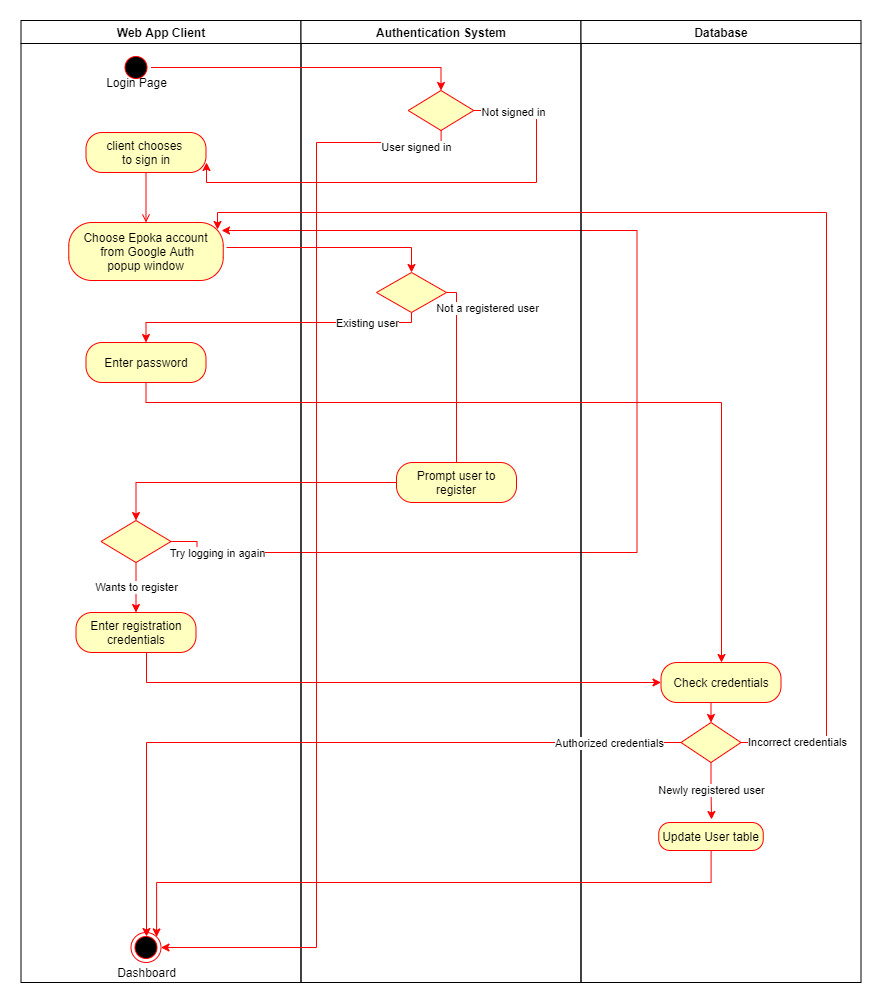

The diagram above was exported from draw.io. Its source (the exported page's mxGraphModel, read from the mxfile embedded in the PNG):
<mxGraphModel dx="1422" dy="762" grid="1" gridSize="10" guides="1" tooltips="1" connect="1" arrows="1" fold="1" page="1" pageScale="1" pageWidth="1169" pageHeight="826" background="#ffffff" math="0" shadow="0">
  <root>
    <mxCell id="0" />
    <mxCell id="1" parent="0" />
    <mxCell id="2" value="Web App Client" style="swimlane;whiteSpace=wrap" parent="1" vertex="1">
      <mxGeometry x="164.5" y="128" width="280" height="962" as="geometry" />
    </mxCell>
    <mxCell id="5" value="" style="ellipse;shape=startState;fillColor=#000000;strokeColor=#ff0000;" parent="2" vertex="1">
      <mxGeometry x="100" y="32" width="30" height="30" as="geometry" />
    </mxCell>
    <mxCell id="9" value="" style="endArrow=open;strokeColor=#FF0000;endFill=1;rounded=0;exitX=0.5;exitY=1;exitDx=0;exitDy=0;" parent="2" source="6TR3WafZhhpOzqqmNdHk-9" edge="1">
      <mxGeometry relative="1" as="geometry">
        <mxPoint x="125" y="160" as="sourcePoint" />
        <mxPoint x="125" y="202" as="targetPoint" />
      </mxGeometry>
    </mxCell>
    <mxCell id="Ca5JAdHNbqw5HzCTOsVQ-44" value="" style="ellipse;shape=endState;fillColor=#000000;strokeColor=#ff0000" parent="2" vertex="1">
      <mxGeometry x="110" y="912" width="30" height="30" as="geometry" />
    </mxCell>
    <mxCell id="Ca5JAdHNbqw5HzCTOsVQ-45" value="Dashboard" style="text;html=1;align=center;verticalAlign=middle;resizable=0;points=[];autosize=1;strokeColor=none;" parent="2" vertex="1">
      <mxGeometry x="90" y="942" width="70" height="20" as="geometry" />
    </mxCell>
    <mxCell id="6TR3WafZhhpOzqqmNdHk-9" value="&lt;span&gt;client chooses &lt;br&gt;to sign in&lt;/span&gt;" style="rounded=1;whiteSpace=wrap;html=1;arcSize=40;fontColor=#000000;fillColor=#ffffc0;strokeColor=#ff0000;" parent="2" vertex="1">
      <mxGeometry x="65" y="112" width="120" height="40" as="geometry" />
    </mxCell>
    <mxCell id="6TR3WafZhhpOzqqmNdHk-13" value="&lt;span&gt;Enter password&lt;/span&gt;" style="rounded=1;whiteSpace=wrap;html=1;arcSize=40;fontColor=#000000;fillColor=#ffffc0;strokeColor=#ff0000;" parent="2" vertex="1">
      <mxGeometry x="65" y="322" width="120" height="40" as="geometry" />
    </mxCell>
    <mxCell id="6TR3WafZhhpOzqqmNdHk-22" value="&lt;span&gt;Choose Epoka account&lt;/span&gt;&lt;br style=&quot;padding: 0px ; margin: 0px&quot;&gt;&lt;span&gt;&amp;nbsp;from&amp;nbsp;Google Auth&lt;/span&gt;&lt;br style=&quot;padding: 0px ; margin: 0px&quot;&gt;&lt;span&gt;popup window&lt;/span&gt;" style="rounded=1;whiteSpace=wrap;html=1;arcSize=40;fontColor=#000000;fillColor=#ffffc0;strokeColor=#ff0000;" parent="2" vertex="1">
      <mxGeometry x="47.75" y="202" width="154.5" height="58" as="geometry" />
    </mxCell>
    <mxCell id="NIm5_ih2nrlCkEbjm4N8-18" value="&lt;span&gt;Enter registration credentials&lt;/span&gt;" style="rounded=1;whiteSpace=wrap;html=1;arcSize=40;fontColor=#000000;fillColor=#ffffc0;strokeColor=#ff0000;" vertex="1" parent="2">
      <mxGeometry x="55" y="592" width="120" height="40" as="geometry" />
    </mxCell>
    <mxCell id="NIm5_ih2nrlCkEbjm4N8-22" value="Wants to register" style="edgeStyle=orthogonalEdgeStyle;rounded=0;orthogonalLoop=1;jettySize=auto;html=1;entryX=0.5;entryY=0;entryDx=0;entryDy=0;strokeColor=#FF0000;" edge="1" parent="2" source="NIm5_ih2nrlCkEbjm4N8-21" target="NIm5_ih2nrlCkEbjm4N8-18">
      <mxGeometry relative="1" as="geometry" />
    </mxCell>
    <mxCell id="NIm5_ih2nrlCkEbjm4N8-23" style="edgeStyle=orthogonalEdgeStyle;rounded=0;orthogonalLoop=1;jettySize=auto;html=1;entryX=0.989;entryY=0.138;entryDx=0;entryDy=0;entryPerimeter=0;strokeColor=#FF0000;exitX=1;exitY=0.5;exitDx=0;exitDy=0;" edge="1" parent="2" source="NIm5_ih2nrlCkEbjm4N8-21" target="6TR3WafZhhpOzqqmNdHk-22">
      <mxGeometry relative="1" as="geometry">
        <Array as="points">
          <mxPoint x="176" y="521" />
          <mxPoint x="176" y="532" />
          <mxPoint x="616" y="532" />
          <mxPoint x="616" y="210" />
        </Array>
      </mxGeometry>
    </mxCell>
    <mxCell id="NIm5_ih2nrlCkEbjm4N8-24" value="Try logging in again" style="edgeLabel;html=1;align=center;verticalAlign=middle;resizable=0;points=[];" vertex="1" connectable="0" parent="NIm5_ih2nrlCkEbjm4N8-23">
      <mxGeometry x="-0.907" relative="1" as="geometry">
        <mxPoint x="1" as="offset" />
      </mxGeometry>
    </mxCell>
    <mxCell id="NIm5_ih2nrlCkEbjm4N8-21" value="" style="rhombus;fillColor=#ffffc0;strokeColor=#ff0000;" vertex="1" parent="2">
      <mxGeometry x="80" y="500" width="70" height="42" as="geometry" />
    </mxCell>
    <mxCell id="3" value="Authentication System" style="swimlane;whiteSpace=wrap" parent="1" vertex="1">
      <mxGeometry x="444.5" y="128" width="280" height="962" as="geometry" />
    </mxCell>
    <mxCell id="Ca5JAdHNbqw5HzCTOsVQ-41" value="" style="rhombus;fillColor=#ffffc0;strokeColor=#ff0000;" parent="3" vertex="1">
      <mxGeometry x="107.25" y="70" width="65.5" height="40" as="geometry" />
    </mxCell>
    <mxCell id="Ca5JAdHNbqw5HzCTOsVQ-51" value="" style="rhombus;fillColor=#ffffc0;strokeColor=#ff0000;" parent="3" vertex="1">
      <mxGeometry x="75.5" y="252" width="70" height="40" as="geometry" />
    </mxCell>
    <mxCell id="6TR3WafZhhpOzqqmNdHk-15" value="&lt;span&gt;Prompt user to register&lt;/span&gt;" style="rounded=1;whiteSpace=wrap;html=1;arcSize=40;fontColor=#000000;fillColor=#ffffc0;strokeColor=#ff0000;" parent="3" vertex="1">
      <mxGeometry x="95.5" y="442" width="120" height="40" as="geometry" />
    </mxCell>
    <mxCell id="NIm5_ih2nrlCkEbjm4N8-25" value="" style="edgeStyle=orthogonalEdgeStyle;rounded=0;orthogonalLoop=1;jettySize=auto;html=1;strokeColor=#FF0000;endArrow=none;entryX=0.5;entryY=0;entryDx=0;entryDy=0;" edge="1" parent="3" source="Ca5JAdHNbqw5HzCTOsVQ-51" target="6TR3WafZhhpOzqqmNdHk-15">
      <mxGeometry relative="1" as="geometry">
        <mxPoint x="156.5" y="432" as="targetPoint" />
        <Array as="points">
          <mxPoint x="156" y="272" />
        </Array>
        <mxPoint x="590" y="400" as="sourcePoint" />
      </mxGeometry>
    </mxCell>
    <mxCell id="NIm5_ih2nrlCkEbjm4N8-26" value="Not a registered user" style="edgeLabel;html=1;align=center;verticalAlign=middle;resizable=0;points=[];" vertex="1" connectable="0" parent="NIm5_ih2nrlCkEbjm4N8-25">
      <mxGeometry x="-0.7192" relative="1" as="geometry">
        <mxPoint x="30" as="offset" />
      </mxGeometry>
    </mxCell>
    <mxCell id="4" value="Database" style="swimlane;whiteSpace=wrap" parent="1" vertex="1">
      <mxGeometry x="724.5" y="128" width="280" height="962" as="geometry" />
    </mxCell>
    <mxCell id="Ca5JAdHNbqw5HzCTOsVQ-64" style="edgeStyle=orthogonalEdgeStyle;rounded=0;orthogonalLoop=1;jettySize=auto;html=1;entryX=0.5;entryY=0;entryDx=0;entryDy=0;strokeColor=#FF0000;" parent="4" target="Ca5JAdHNbqw5HzCTOsVQ-63" edge="1">
      <mxGeometry relative="1" as="geometry">
        <mxPoint x="140" y="680" as="sourcePoint" />
      </mxGeometry>
    </mxCell>
    <mxCell id="H4qv9XR9Z65e-ZzsIRS--14" value="Newly registered user" style="edgeStyle=orthogonalEdgeStyle;rounded=0;orthogonalLoop=1;jettySize=auto;html=1;entryX=0.505;entryY=0.7;entryDx=0;entryDy=0;entryPerimeter=0;strokeColor=#FF0000;" edge="1" parent="4" source="Ca5JAdHNbqw5HzCTOsVQ-63">
      <mxGeometry relative="1" as="geometry">
        <mxPoint x="130.55000000000018" y="799" as="targetPoint" />
      </mxGeometry>
    </mxCell>
    <mxCell id="Ca5JAdHNbqw5HzCTOsVQ-63" value="" style="rhombus;fillColor=#ffffc0;strokeColor=#ff0000;" parent="4" vertex="1">
      <mxGeometry x="100" y="702" width="60" height="40" as="geometry" />
    </mxCell>
    <mxCell id="6TR3WafZhhpOzqqmNdHk-17" value="&lt;span&gt;Check credentials&lt;/span&gt;" style="rounded=1;whiteSpace=wrap;html=1;arcSize=40;fontColor=#000000;fillColor=#ffffc0;strokeColor=#ff0000;" parent="4" vertex="1">
      <mxGeometry x="80" y="642" width="120" height="40" as="geometry" />
    </mxCell>
    <mxCell id="H4qv9XR9Z65e-ZzsIRS--15" value="Update User table" style="rounded=1;whiteSpace=wrap;html=1;arcSize=40;fontColor=#000000;fillColor=#ffffc0;strokeColor=#ff0000;" vertex="1" parent="4">
      <mxGeometry x="77.75" y="802" width="104.5" height="28" as="geometry" />
    </mxCell>
    <mxCell id="Ca5JAdHNbqw5HzCTOsVQ-42" style="edgeStyle=orthogonalEdgeStyle;rounded=0;orthogonalLoop=1;jettySize=auto;html=1;entryX=0.5;entryY=0;entryDx=0;entryDy=0;strokeColor=#FF0000;" parent="1" source="5" target="Ca5JAdHNbqw5HzCTOsVQ-41" edge="1">
      <mxGeometry relative="1" as="geometry" />
    </mxCell>
    <mxCell id="Ca5JAdHNbqw5HzCTOsVQ-46" style="edgeStyle=orthogonalEdgeStyle;rounded=0;orthogonalLoop=1;jettySize=auto;html=1;strokeColor=#FF0000;" parent="1" source="Ca5JAdHNbqw5HzCTOsVQ-41" target="Ca5JAdHNbqw5HzCTOsVQ-44" edge="1">
      <mxGeometry relative="1" as="geometry">
        <Array as="points">
          <mxPoint x="585" y="250" />
          <mxPoint x="460" y="250" />
          <mxPoint x="460" y="1055" />
        </Array>
      </mxGeometry>
    </mxCell>
    <mxCell id="Ca5JAdHNbqw5HzCTOsVQ-47" value="User signed in" style="edgeLabel;html=1;align=center;verticalAlign=middle;resizable=0;points=[];" parent="Ca5JAdHNbqw5HzCTOsVQ-46" vertex="1" connectable="0">
      <mxGeometry x="-0.932" y="4" relative="1" as="geometry">
        <mxPoint as="offset" />
      </mxGeometry>
    </mxCell>
    <mxCell id="Ca5JAdHNbqw5HzCTOsVQ-52" style="edgeStyle=orthogonalEdgeStyle;rounded=0;orthogonalLoop=1;jettySize=auto;html=1;entryX=0.5;entryY=0;entryDx=0;entryDy=0;strokeColor=#FF0000;" parent="1" target="Ca5JAdHNbqw5HzCTOsVQ-51" edge="1">
      <mxGeometry relative="1" as="geometry">
        <mxPoint x="370" y="355" as="sourcePoint" />
      </mxGeometry>
    </mxCell>
    <mxCell id="Ca5JAdHNbqw5HzCTOsVQ-54" style="edgeStyle=orthogonalEdgeStyle;rounded=0;orthogonalLoop=1;jettySize=auto;html=1;entryX=0.5;entryY=0;entryDx=0;entryDy=0;strokeColor=#FF0000;" parent="1" source="Ca5JAdHNbqw5HzCTOsVQ-51" edge="1">
      <mxGeometry relative="1" as="geometry">
        <mxPoint x="289.5" y="450" as="targetPoint" />
        <Array as="points">
          <mxPoint x="555" y="430" />
          <mxPoint x="290" y="430" />
        </Array>
      </mxGeometry>
    </mxCell>
    <mxCell id="Ca5JAdHNbqw5HzCTOsVQ-55" value="Existing user" style="edgeLabel;html=1;align=center;verticalAlign=middle;resizable=0;points=[];" parent="Ca5JAdHNbqw5HzCTOsVQ-54" vertex="1" connectable="0">
      <mxGeometry x="-0.6704" y="2" relative="1" as="geometry">
        <mxPoint x="-6" y="-2" as="offset" />
      </mxGeometry>
    </mxCell>
    <mxCell id="Ca5JAdHNbqw5HzCTOsVQ-66" style="edgeStyle=orthogonalEdgeStyle;rounded=0;orthogonalLoop=1;jettySize=auto;html=1;strokeColor=#FF0000;" parent="1" source="Ca5JAdHNbqw5HzCTOsVQ-63" edge="1">
      <mxGeometry relative="1" as="geometry">
        <Array as="points">
          <mxPoint x="290" y="850" />
          <mxPoint x="290" y="1044" />
        </Array>
        <mxPoint x="290" y="1044" as="targetPoint" />
      </mxGeometry>
    </mxCell>
    <mxCell id="Ca5JAdHNbqw5HzCTOsVQ-67" value="Authorized credentials" style="edgeLabel;html=1;align=center;verticalAlign=middle;resizable=0;points=[];" parent="Ca5JAdHNbqw5HzCTOsVQ-66" vertex="1" connectable="0">
      <mxGeometry x="-0.8944" relative="1" as="geometry">
        <mxPoint x="-34" as="offset" />
      </mxGeometry>
    </mxCell>
    <mxCell id="6TR3WafZhhpOzqqmNdHk-11" style="edgeStyle=orthogonalEdgeStyle;rounded=0;orthogonalLoop=1;jettySize=auto;html=1;strokeColor=#FF0000;" parent="1" source="Ca5JAdHNbqw5HzCTOsVQ-41" edge="1">
      <mxGeometry relative="1" as="geometry">
        <mxPoint x="350" y="270" as="targetPoint" />
        <Array as="points">
          <mxPoint x="680" y="218" />
          <mxPoint x="680" y="290" />
          <mxPoint x="350" y="290" />
        </Array>
      </mxGeometry>
    </mxCell>
    <mxCell id="6TR3WafZhhpOzqqmNdHk-12" value="Not signed in" style="edgeLabel;html=1;align=center;verticalAlign=middle;resizable=0;points=[];" parent="6TR3WafZhhpOzqqmNdHk-11" vertex="1" connectable="0">
      <mxGeometry x="-0.8371" y="-1" relative="1" as="geometry">
        <mxPoint as="offset" />
      </mxGeometry>
    </mxCell>
    <mxCell id="6TR3WafZhhpOzqqmNdHk-21" style="edgeStyle=orthogonalEdgeStyle;rounded=0;orthogonalLoop=1;jettySize=auto;html=1;strokeColor=#FF0000;" parent="1" source="6TR3WafZhhpOzqqmNdHk-13" target="6TR3WafZhhpOzqqmNdHk-17" edge="1">
      <mxGeometry relative="1" as="geometry">
        <Array as="points">
          <mxPoint x="290" y="510" />
          <mxPoint x="865" y="510" />
        </Array>
      </mxGeometry>
    </mxCell>
    <mxCell id="eu2Z99gWleNiG48wELFQ-14" value="Login Page" style="text;html=1;align=center;verticalAlign=middle;resizable=0;points=[];autosize=1;strokeColor=none;" vertex="1" parent="1">
      <mxGeometry x="240" y="180" width="80" height="20" as="geometry" />
    </mxCell>
    <mxCell id="NIm5_ih2nrlCkEbjm4N8-20" style="edgeStyle=orthogonalEdgeStyle;rounded=0;orthogonalLoop=1;jettySize=auto;html=1;entryX=0;entryY=0.5;entryDx=0;entryDy=0;strokeColor=#FF0000;" edge="1" parent="1" source="NIm5_ih2nrlCkEbjm4N8-18" target="6TR3WafZhhpOzqqmNdHk-17">
      <mxGeometry relative="1" as="geometry">
        <Array as="points">
          <mxPoint x="290" y="790" />
        </Array>
      </mxGeometry>
    </mxCell>
    <mxCell id="NIm5_ih2nrlCkEbjm4N8-27" style="edgeStyle=orthogonalEdgeStyle;rounded=0;orthogonalLoop=1;jettySize=auto;html=1;entryX=0.5;entryY=0;entryDx=0;entryDy=0;strokeColor=#FF0000;" edge="1" parent="1" source="6TR3WafZhhpOzqqmNdHk-15" target="NIm5_ih2nrlCkEbjm4N8-21">
      <mxGeometry relative="1" as="geometry" />
    </mxCell>
    <mxCell id="NIm5_ih2nrlCkEbjm4N8-28" style="edgeStyle=orthogonalEdgeStyle;rounded=0;orthogonalLoop=1;jettySize=auto;html=1;entryX=0.963;entryY=0.121;entryDx=0;entryDy=0;entryPerimeter=0;strokeColor=#FF0000;" edge="1" parent="1" source="Ca5JAdHNbqw5HzCTOsVQ-63" target="6TR3WafZhhpOzqqmNdHk-22">
      <mxGeometry relative="1" as="geometry">
        <Array as="points">
          <mxPoint x="970" y="850" />
          <mxPoint x="970" y="320" />
          <mxPoint x="361" y="320" />
        </Array>
      </mxGeometry>
    </mxCell>
    <mxCell id="NIm5_ih2nrlCkEbjm4N8-29" value="Incorrect credentials" style="edgeLabel;html=1;align=center;verticalAlign=middle;resizable=0;points=[];" vertex="1" connectable="0" parent="NIm5_ih2nrlCkEbjm4N8-28">
      <mxGeometry x="-0.9525" y="1" relative="1" as="geometry">
        <mxPoint x="27" as="offset" />
      </mxGeometry>
    </mxCell>
    <mxCell id="MM9utVQzDv9LRuHQbsb--9" style="edgeStyle=orthogonalEdgeStyle;rounded=0;orthogonalLoop=1;jettySize=auto;html=1;entryX=1;entryY=0;entryDx=0;entryDy=0;strokeColor=#FF0000;" edge="1" parent="1" source="H4qv9XR9Z65e-ZzsIRS--15" target="Ca5JAdHNbqw5HzCTOsVQ-44">
      <mxGeometry relative="1" as="geometry">
        <Array as="points">
          <mxPoint x="855" y="990" />
          <mxPoint x="300" y="990" />
        </Array>
      </mxGeometry>
    </mxCell>
  </root>
</mxGraphModel>